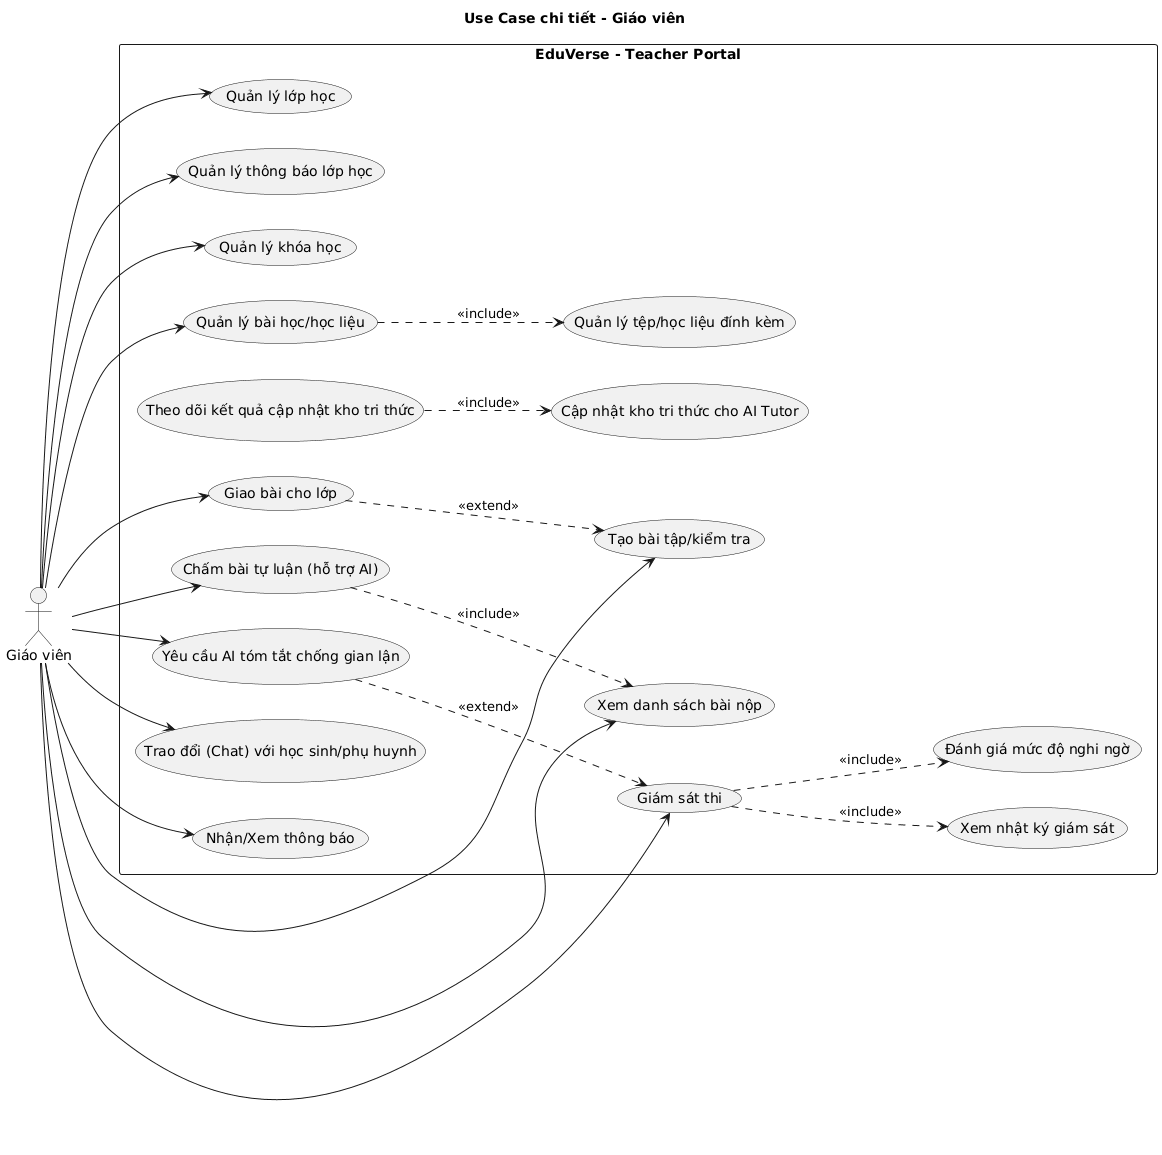

The diagram above was rendered by PlantUML. Its source (embedded in the PNG):
@startuml
left to right direction
title Use Case chi tiết - Giáo viên

actor "Giáo viên" as Teacher

rectangle "EduVerse - Teacher Portal" {
  usecase "Quản lý lớp học" as UC_Classroom
  usecase "Quản lý thông báo lớp học" as UC_Announce

  usecase "Quản lý khóa học" as UC_Course
  usecase "Quản lý bài học/học liệu" as UC_Lesson
  usecase "Quản lý tệp/học liệu đính kèm" as UC_Attach

  usecase "Cập nhật kho tri thức cho AI Tutor" as UC_Index
  usecase "Theo dõi kết quả cập nhật kho tri thức" as UC_IndexStats

  usecase "Tạo bài tập/kiểm tra" as UC_AssignmentCreate
  usecase "Giao bài cho lớp" as UC_AssignToClass
  usecase "Xem danh sách bài nộp" as UC_ViewSubs
  usecase "Chấm bài tự luận (hỗ trợ AI)" as UC_AiGrade

  usecase "Giám sát thi" as UC_Monitor
  usecase "Xem nhật ký giám sát" as UC_EventLog
  usecase "Đánh giá mức độ nghi ngờ" as UC_Score
  usecase "Yêu cầu AI tóm tắt chống gian lận" as UC_AntiCheatAI

  usecase "Trao đổi (Chat) với học sinh/phụ huynh" as UC_Chat
  usecase "Nhận/Xem thông báo" as UC_Notif
}

Teacher --> UC_Classroom
Teacher --> UC_Announce
Teacher --> UC_Course
Teacher --> UC_Lesson
Teacher --> UC_AssignmentCreate
Teacher --> UC_AssignToClass
Teacher --> UC_ViewSubs
Teacher --> UC_AiGrade
Teacher --> UC_Monitor
Teacher --> UC_AntiCheatAI
Teacher --> UC_Chat
Teacher --> UC_Notif

UC_Lesson ..> UC_Attach : <<include>>
UC_IndexStats ..> UC_Index : <<include>>

UC_AssignToClass ..> UC_AssignmentCreate : <<extend>>

UC_AiGrade ..> UC_ViewSubs : <<include>>

UC_Monitor ..> UC_EventLog : <<include>>
UC_Monitor ..> UC_Score : <<include>>
UC_AntiCheatAI ..> UC_Monitor : <<extend>>
@enduml